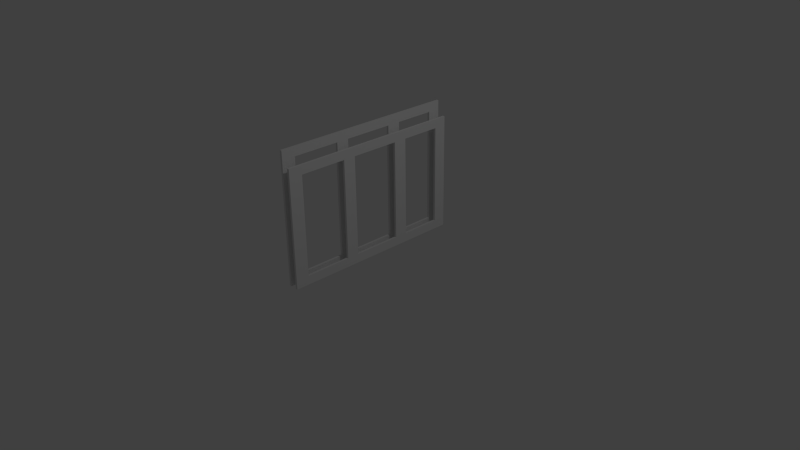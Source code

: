 # Source: window.blend  (saved by Blender 2.72.0; exported with 4.5.12 LTS)
import bpy
from mathutils import Matrix  # noqa: F401  (used for matrix-valued properties, if any)

bpy.ops.wm.read_factory_settings(use_empty=True)
scene = bpy.context.scene
scene.name = 'Scene'

# ---- collections
col_collection_1 = bpy.data.collections.new('Collection 1'); scene.collection.children.link(col_collection_1)

# ---- world
world_world = bpy.data.worlds.new('World'); scene.world = world_world
world_world.color = (0.05088, 0.05088, 0.05088)
world_world.use_sun_shadow = False
world_world.sun_shadow_jitter_overblur = 0.0
world_world.cycles.sampling_method = 'MANUAL'
world_world.cycles.sample_map_resolution = 256

# ---- cameras
cam_camera = bpy.data.cameras.new('Camera')
cam_camera.clip_end = 100.0
cam_camera.lens = 35.0
cam_camera.sensor_width = 32.0
cam_camera.sensor_height = 18.0
cam_camera.ortho_scale = 7.314
cam_camera.dof.focus_distance = 0.0
cam_camera.dof.aperture_fstop = 128.0

# ---- lights
light_lamp = bpy.data.lights.new('Lamp', 'POINT')
light_lamp.transmission_factor = 0.0
light_lamp.cutoff_distance = 30.0
light_lamp.energy = 100.0
light_lamp.shadow_buffer_clip_start = 1.001
light_lamp.shadow_soft_size = 0.1
light_lamp.shadow_maximum_resolution = 0.006
light_lamp.use_absolute_resolution = True
light_lamp.cycles.use_multiple_importance_sampling = False

# ---- meshes
me_window_004 = bpy.data.meshes.new('Window.004')
me_window_004.from_pydata([(0.0, -1.25, 4.843e-08), (0.0, 1.25, 4.843e-08), (0.0, -1.25, 1.75), (0.0, 1.25, 1.75), (0.0, -1.071, 4.843e-08), (0.0, -1.071, 1.75), (0.0, -0.4471, 4.843e-08), (0.0, -0.4471, 1.75), (0.0, -0.2816, 4.843e-08), (0.0, -0.2816, 1.75), (0.0, 0.3703, 4.843e-08), (0.0, 0.3703, 1.75), (0.0, 0.5493, 4.843e-08), (0.0, 0.5493, 1.75), (0.0, 1.084, 4.843e-08), (0.0, 1.084, 1.75), (0.0, 1.25, 0.1192), (0.0, -1.25, 0.1192), (0.0, -1.071, 0.1192), (0.0, -0.4471, 0.1192), (0.0, -0.2816, 0.1192), (0.0, 0.3703, 0.1192), (0.0, 0.5493, 0.1192), (0.0, 1.084, 0.1192), (0.0, -1.071, 1.631), (0.0, -0.4471, 1.631), (0.0, -0.2816, 1.631), (0.0, 0.3703, 1.631), (0.0, 0.5493, 1.631), (0.0, 1.084, 1.631), (0.0, 1.25, 1.631), (0.0, -1.25, 1.631), (0.4987, -0.7583, 0.9399), (0.4965, -0.7524, 0.8923), (0.02987, -1.25, 4.843e-08), (0.02987, 1.25, 4.843e-08), (0.02987, -1.25, 1.75), (0.02987, 1.25, 1.75), (0.02987, -1.071, 4.843e-08), (0.02987, -1.071, 1.75), (0.02987, -0.4471, 4.843e-08), (0.02987, -0.4471, 1.75), (0.02987, -0.2816, 4.843e-08), (0.02987, -0.2816, 1.75), (0.02987, 0.3703, 4.843e-08), (0.02987, 0.3703, 1.75), (0.02987, 0.5493, 4.843e-08), (0.02987, 0.5493, 1.75), (0.02987, 1.084, 4.843e-08), (0.02987, 1.084, 1.75), (0.02987, 1.25, 0.1192), (0.02987, -1.25, 0.1192), (0.02987, -1.071, 0.1192), (0.02987, -0.4471, 0.1192), (0.02987, -0.2816, 0.1192), (0.02987, 0.3703, 0.1192), (0.02987, 0.5493, 0.1192), (0.02987, 1.084, 0.1192), (0.02987, -1.071, 1.631), (0.02987, -0.4471, 1.631), (0.02987, -0.2816, 1.631), (0.02987, 0.3703, 1.631), (0.02987, 0.5493, 1.631), (0.02987, 1.084, 1.631), (0.02987, 1.25, 1.631), (0.02987, -1.25, 1.631)], [(32, 33)], [(29, 15, 3, 30), (31, 2, 5, 24), (24, 5, 7, 25), (25, 7, 9, 26), (26, 9, 11, 27), (27, 11, 13, 28), (28, 13, 15, 29), (14, 23, 16, 1), (0, 17, 18, 4), (4, 18, 19, 6), (6, 19, 20, 8), (8, 20, 21, 10), (10, 21, 22, 12), (12, 22, 23, 14), (23, 29, 30, 16), (17, 31, 24, 18), (19, 25, 26, 20), (21, 27, 28, 22), (63, 64, 37, 49), (65, 58, 39, 36), (58, 59, 41, 39), (59, 60, 43, 41), (60, 61, 45, 43), (61, 62, 47, 45), (62, 63, 49, 47), (48, 35, 50, 57), (34, 38, 52, 51), (38, 40, 53, 52), (40, 42, 54, 53), (42, 44, 55, 54), (44, 46, 56, 55), (46, 48, 57, 56), (57, 50, 64, 63), (51, 52, 58, 65), (53, 54, 60, 59), (55, 56, 62, 61), (2, 31, 65, 36), (16, 30, 64, 50), (14, 1, 35, 48), (9, 7, 41, 43), (29, 23, 57, 63), (15, 13, 47, 49), (28, 29, 63, 62), (27, 21, 55, 61), (4, 6, 40, 38), (26, 27, 61, 60), (25, 19, 53, 59), (5, 2, 36, 39), (10, 12, 46, 44), (24, 25, 59, 58), (23, 22, 56, 57), (17, 0, 34, 51), (11, 9, 43, 45), (21, 20, 54, 55), (31, 17, 51, 65), (3, 15, 49, 37), (30, 3, 37, 64), (19, 18, 52, 53), (6, 8, 42, 40), (22, 28, 62, 56), (7, 5, 39, 41), (12, 14, 48, 46), (20, 26, 60, 54), (13, 11, 45, 47), (18, 24, 58, 52), (0, 4, 38, 34), (1, 16, 50, 35), (8, 10, 44, 42)])
me_window_004.use_remesh_preserve_volume = False
me_window_004.use_remesh_preserve_attributes = False
me_window_004.use_mirror_vertex_groups = False
me_window_004.update()
me_window_002 = bpy.data.meshes.new('Window.002')
me_window_002.from_pydata([(0.0, -1.25, 4.843e-08), (0.0, 1.25, 4.843e-08), (0.0, -1.25, 1.56), (0.0, 1.25, 1.56), (0.0, -1.071, 4.843e-08), (0.0, -1.071, 1.56), (0.0, -0.4471, 4.843e-08), (0.0, -0.4471, 1.56), (0.0, -0.2816, 4.843e-08), (0.0, -0.2816, 1.56), (0.0, 0.3703, 4.843e-08), (0.0, 0.3703, 1.56), (0.0, 0.5493, 4.843e-08), (0.0, 0.5493, 1.56), (0.0, 1.084, 4.843e-08), (0.0, 1.084, 1.56), (0.0, 1.25, 0.1192), (0.0, -1.25, 0.1192), (0.0, -1.071, 0.1192), (0.0, -0.4471, 0.1192), (0.0, -0.2816, 0.1192), (0.0, 0.3703, 0.1192), (0.0, 0.5493, 0.1192), (0.0, 1.084, 0.1192), (0.0, -1.071, 1.44), (0.0, -0.4471, 1.44), (0.0, -0.2816, 1.44), (0.0, 0.3703, 1.44), (0.0, 0.5493, 1.44), (0.0, 1.084, 1.44), (0.0, 1.25, 1.44), (0.0, -1.25, 1.44), (0.4987, -0.7583, 0.9399), (0.4965, -0.7524, 0.8923), (0.02987, -1.25, 4.843e-08), (0.02987, 1.25, 4.843e-08), (0.02987, -1.25, 1.56), (0.02987, 1.25, 1.56), (0.02987, -1.071, 4.843e-08), (0.02987, -1.071, 1.56), (0.02987, -0.4471, 4.843e-08), (0.02987, -0.4471, 1.56), (0.02987, -0.2816, 4.843e-08), (0.02987, -0.2816, 1.56), (0.02987, 0.3703, 4.843e-08), (0.02987, 0.3703, 1.56), (0.02987, 0.5493, 4.843e-08), (0.02987, 0.5493, 1.56), (0.02987, 1.084, 4.843e-08), (0.02987, 1.084, 1.56), (0.02987, 1.25, 0.1192), (0.02987, -1.25, 0.1192), (0.02987, -1.071, 0.1192), (0.02987, -0.4471, 0.1192), (0.02987, -0.2816, 0.1192), (0.02987, 0.3703, 0.1192), (0.02987, 0.5493, 0.1192), (0.02987, 1.084, 0.1192), (0.02987, -1.071, 1.44), (0.02987, -0.4471, 1.44), (0.02987, -0.2816, 1.44), (0.02987, 0.3703, 1.44), (0.02987, 0.5493, 1.44), (0.02987, 1.084, 1.44), (0.02987, 1.25, 1.44), (0.02987, -1.25, 1.44)], [(32, 33)], [(29, 15, 3, 30), (31, 2, 5, 24), (24, 5, 7, 25), (25, 7, 9, 26), (26, 9, 11, 27), (27, 11, 13, 28), (28, 13, 15, 29), (14, 23, 16, 1), (0, 17, 18, 4), (4, 18, 19, 6), (6, 19, 20, 8), (8, 20, 21, 10), (10, 21, 22, 12), (12, 22, 23, 14), (23, 29, 30, 16), (17, 31, 24, 18), (19, 25, 26, 20), (21, 27, 28, 22), (63, 64, 37, 49), (65, 58, 39, 36), (58, 59, 41, 39), (59, 60, 43, 41), (60, 61, 45, 43), (61, 62, 47, 45), (62, 63, 49, 47), (48, 35, 50, 57), (34, 38, 52, 51), (38, 40, 53, 52), (40, 42, 54, 53), (42, 44, 55, 54), (44, 46, 56, 55), (46, 48, 57, 56), (57, 50, 64, 63), (51, 52, 58, 65), (53, 54, 60, 59), (55, 56, 62, 61), (2, 31, 65, 36), (16, 30, 64, 50), (14, 1, 35, 48), (9, 7, 41, 43), (29, 23, 57, 63), (15, 13, 47, 49), (28, 29, 63, 62), (27, 21, 55, 61), (4, 6, 40, 38), (26, 27, 61, 60), (25, 19, 53, 59), (5, 2, 36, 39), (10, 12, 46, 44), (24, 25, 59, 58), (23, 22, 56, 57), (17, 0, 34, 51), (11, 9, 43, 45), (21, 20, 54, 55), (31, 17, 51, 65), (3, 15, 49, 37), (30, 3, 37, 64), (19, 18, 52, 53), (6, 8, 42, 40), (22, 28, 62, 56), (7, 5, 39, 41), (12, 14, 48, 46), (20, 26, 60, 54), (13, 11, 45, 47), (18, 24, 58, 52), (0, 4, 38, 34), (1, 16, 50, 35), (8, 10, 44, 42)])
me_window_002.use_remesh_preserve_volume = False
me_window_002.use_remesh_preserve_attributes = False
me_window_002.use_mirror_vertex_groups = False
me_window_002.update()

# ---- objects
ob_reference = bpy.data.objects.new('Reference', me_window_004)
ob_window_002 = bpy.data.objects.new('Window.002', me_window_002)
ob_lamp = bpy.data.objects.new('Lamp', light_lamp)
ob_camera = bpy.data.objects.new('Camera', cam_camera)

# ---- transforms, parenting, visibility, modifiers, constraints
ob_reference.location = (-0.1139, 0.0, 0.0)
ob_reference.lineart.crease_threshold = 0.0
ob_window_002.location = (0.0, 0.0, 0.0)
ob_window_002.lineart.crease_threshold = 0.0
ob_lamp.location = (4.076, 1.005, 5.904)
ob_lamp.rotation_euler = (0.6503, 0.05522, 1.866)
ob_lamp.lock_rotations_4d = False
ob_lamp.empty_display_type = 'ARROWS'
ob_lamp.color = (0.0, 0.0, 0.0, 0.0)
ob_lamp.lineart.crease_threshold = 0.0
ob_camera.location = (7.481, -6.508, 5.344)
ob_camera.rotation_euler = (1.109, 0.01082, 0.8149)
ob_camera.lock_rotations_4d = False
ob_camera.empty_display_type = 'ARROWS'
ob_camera.color = (0.0, 0.0, 0.0, 0.0)
ob_camera.display_type = 'WIRE'
ob_camera.lineart.crease_threshold = 0.0

# ---- collection membership
col_collection_1.objects.link(ob_reference)
col_collection_1.objects.link(ob_window_002)
col_collection_1.objects.link(ob_lamp)
col_collection_1.objects.link(ob_camera)

# ---- scene / render settings (as saved in the file)
scene.camera = ob_camera
scene.frame_start = 1; scene.frame_end = 250; scene.frame_set(1)
scene.render.engine = 'BLENDER_EEVEE_NEXT'
scene.render.resolution_percentage = 50
scene.render.dither_intensity = 0.0
scene.cycles.use_denoising = False
scene.cycles.samples = 10
scene.cycles.sampling_pattern = 'TABULATED_SOBOL'
scene.cycles.light_sampling_threshold = 0.0
scene.cycles.use_adaptive_sampling = False
scene.cycles.use_light_tree = False
scene.cycles.blur_glossy = 0.0
scene.cycles.pixel_filter_type = 'GAUSSIAN'
scene.cycles.sample_clamp_indirect = 0.0
scene.view_settings.view_transform = 'Standard'
bpy.context.view_layer.update()
